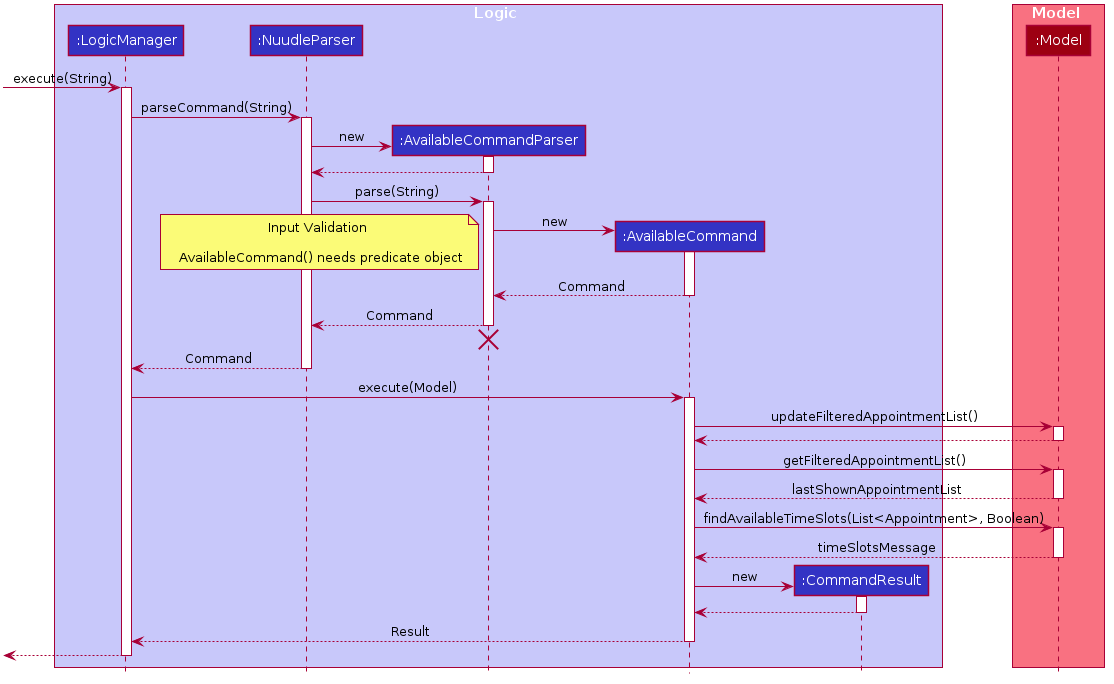

The diagram above was rendered by PlantUML. Its source (embedded in the PNG):
@startuml








skinparam BackgroundColor #FFFFFFF

skinparam Shadowing false

skinparam Class {
    FontColor #FFFFFF
    BorderThickness 1
    BorderColor #FFFFFF
    StereotypeFontColor #FFFFFF
    FontName Arial
}

skinparam Actor {
    BorderColor #000000
    Color #000000
    FontName Arial
}

skinparam Sequence {
    MessageAlign center
    BoxFontSize 15
    BoxPadding 0
    BoxFontColor #FFFFFF
    FontName Arial
}

skinparam Participant {
    FontColor #FFFFFFF
    Padding 20
}

skinparam MinClassWidth 50
skinparam ParticipantPadding 10
skinparam Shadowing false
skinparam DefaultTextAlignment center
skinparam packageStyle Rectangle

hide footbox
hide members
hide circle

box Logic #C8C8FA
participant ":LogicManager" as LogicManager #3333C4
participant ":NuudleParser" as NuudleParser #3333C4
participant ":AvailableCommandParser" as AvailableCommandParser #3333C4
participant ":AvailableCommand" as AvailableCommand #3333C4
participant ":CommandResult" as CommandResult #3333C4
end box

box Model #F97181
participant ":Model" as Model #9D0012
end box

[-> LogicManager : execute(String)
activate LogicManager

LogicManager -> NuudleParser : parseCommand(String)
activate NuudleParser

create AvailableCommandParser
NuudleParser -> AvailableCommandParser: new
activate AvailableCommandParser

AvailableCommandParser --> NuudleParser
deactivate AvailableCommandParser

NuudleParser -> AvailableCommandParser : parse(String)
activate AvailableCommandParser

create AvailableCommand
AvailableCommandParser -> AvailableCommand: new
note left: Input Validation \n \n AvailableCommand() needs predicate object
activate AvailableCommand

AvailableCommand --> AvailableCommandParser: Command
deactivate AvailableCommand

AvailableCommandParser --> NuudleParser: Command
deactivate AvailableCommandParser
AvailableCommandParser -[hidden]-> NuudleParser
destroy AvailableCommandParser

NuudleParser --> LogicManager: Command
deactivate NuudleParser

LogicManager -> AvailableCommand : execute(Model)
activate AvailableCommand

AvailableCommand -> Model : updateFilteredAppointmentList()
activate Model

Model --> AvailableCommand
deactivate Model

AvailableCommand -> Model : getFilteredAppointmentList()
activate Model

Model --> AvailableCommand : lastShownAppointmentList
deactivate Model

AvailableCommand -> Model : findAvailableTimeSlots(List<Appointment>, Boolean)
activate Model

Model --> AvailableCommand : timeSlotsMessage
deactivate Model

create CommandResult
AvailableCommand -> CommandResult : new
activate CommandResult

CommandResult --> AvailableCommand
deactivate CommandResult

AvailableCommand --> LogicManager : Result
deactivate AvailableCommand

[<--LogicManager
deactivate LogicManager
@enduml